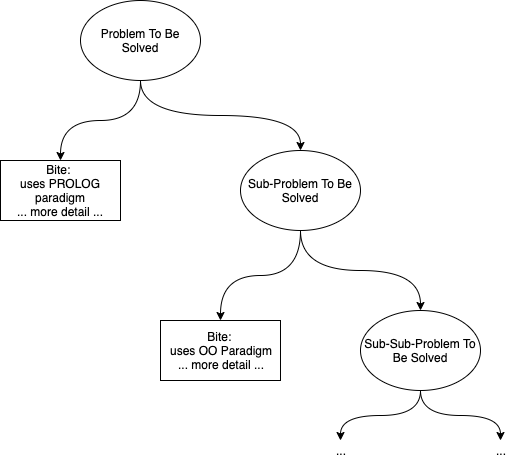

The diagram above was exported from draw.io. Its source (the exported page's mxGraphModel, read from the mxfile embedded in the PNG):
<mxGraphModel dx="786" dy="527" grid="1" gridSize="10" guides="1" tooltips="1" connect="1" arrows="1" fold="1" page="1" pageScale="1" pageWidth="1100" pageHeight="850" math="0" shadow="0">
  <root>
    <mxCell id="0" />
    <mxCell id="1" parent="0" />
    <mxCell id="OV2ROzscNWIZFA2z8SXn-4" style="edgeStyle=orthogonalEdgeStyle;orthogonalLoop=1;jettySize=auto;html=1;curved=1;" parent="1" source="OV2ROzscNWIZFA2z8SXn-1" target="OV2ROzscNWIZFA2z8SXn-2" edge="1">
      <mxGeometry relative="1" as="geometry" />
    </mxCell>
    <mxCell id="OV2ROzscNWIZFA2z8SXn-5" style="edgeStyle=orthogonalEdgeStyle;curved=1;orthogonalLoop=1;jettySize=auto;html=1;entryX=0.5;entryY=0;entryDx=0;entryDy=0;exitX=0.5;exitY=1;exitDx=0;exitDy=0;" parent="1" source="OV2ROzscNWIZFA2z8SXn-1" target="OV2ROzscNWIZFA2z8SXn-3" edge="1">
      <mxGeometry relative="1" as="geometry" />
    </mxCell>
    <mxCell id="OV2ROzscNWIZFA2z8SXn-1" value="Problem To Be Solved" style="ellipse;whiteSpace=wrap;html=1;" parent="1" vertex="1">
      <mxGeometry x="400" y="120" width="120" height="80" as="geometry" />
    </mxCell>
    <mxCell id="OV2ROzscNWIZFA2z8SXn-2" value="Bite:&amp;nbsp;&lt;br&gt;uses PROLOG paradigm&lt;br&gt;... more detail ..." style="rounded=0;whiteSpace=wrap;html=1;" parent="1" vertex="1">
      <mxGeometry x="320" y="280" width="120" height="60" as="geometry" />
    </mxCell>
    <mxCell id="OV2ROzscNWIZFA2z8SXn-8" style="edgeStyle=orthogonalEdgeStyle;curved=1;orthogonalLoop=1;jettySize=auto;html=1;entryX=0.5;entryY=0;entryDx=0;entryDy=0;" parent="1" source="OV2ROzscNWIZFA2z8SXn-3" target="OV2ROzscNWIZFA2z8SXn-6" edge="1">
      <mxGeometry relative="1" as="geometry" />
    </mxCell>
    <mxCell id="OV2ROzscNWIZFA2z8SXn-9" style="edgeStyle=orthogonalEdgeStyle;curved=1;orthogonalLoop=1;jettySize=auto;html=1;entryX=0.5;entryY=0;entryDx=0;entryDy=0;" parent="1" source="OV2ROzscNWIZFA2z8SXn-3" target="OV2ROzscNWIZFA2z8SXn-7" edge="1">
      <mxGeometry relative="1" as="geometry" />
    </mxCell>
    <mxCell id="OV2ROzscNWIZFA2z8SXn-3" value="Sub-Problem To Be Solved" style="ellipse;whiteSpace=wrap;html=1;" parent="1" vertex="1">
      <mxGeometry x="560" y="270" width="120" height="80" as="geometry" />
    </mxCell>
    <mxCell id="OV2ROzscNWIZFA2z8SXn-6" value="Bite:&amp;nbsp;&lt;br&gt;uses OO Paradigm&lt;br&gt;... more detail ..." style="rounded=0;whiteSpace=wrap;html=1;" parent="1" vertex="1">
      <mxGeometry x="480" y="440" width="120" height="60" as="geometry" />
    </mxCell>
    <mxCell id="OV2ROzscNWIZFA2z8SXn-13" style="edgeStyle=orthogonalEdgeStyle;curved=1;orthogonalLoop=1;jettySize=auto;html=1;entryX=0.5;entryY=0;entryDx=0;entryDy=0;" parent="1" source="OV2ROzscNWIZFA2z8SXn-7" target="OV2ROzscNWIZFA2z8SXn-10" edge="1">
      <mxGeometry relative="1" as="geometry" />
    </mxCell>
    <mxCell id="OV2ROzscNWIZFA2z8SXn-14" style="edgeStyle=orthogonalEdgeStyle;curved=1;orthogonalLoop=1;jettySize=auto;html=1;entryX=0.5;entryY=0;entryDx=0;entryDy=0;" parent="1" source="OV2ROzscNWIZFA2z8SXn-7" target="OV2ROzscNWIZFA2z8SXn-11" edge="1">
      <mxGeometry relative="1" as="geometry" />
    </mxCell>
    <mxCell id="OV2ROzscNWIZFA2z8SXn-7" value="Sub-Sub-Problem To Be Solved" style="ellipse;whiteSpace=wrap;html=1;" parent="1" vertex="1">
      <mxGeometry x="680" y="430" width="120" height="80" as="geometry" />
    </mxCell>
    <mxCell id="OV2ROzscNWIZFA2z8SXn-10" value="..." style="text;html=1;strokeColor=none;fillColor=none;align=center;verticalAlign=middle;whiteSpace=wrap;rounded=0;" parent="1" vertex="1">
      <mxGeometry x="640" y="560" width="40" height="20" as="geometry" />
    </mxCell>
    <mxCell id="OV2ROzscNWIZFA2z8SXn-11" value="..." style="text;html=1;strokeColor=none;fillColor=none;align=center;verticalAlign=middle;whiteSpace=wrap;rounded=0;" parent="1" vertex="1">
      <mxGeometry x="800" y="560" width="40" height="20" as="geometry" />
    </mxCell>
  </root>
</mxGraphModel>